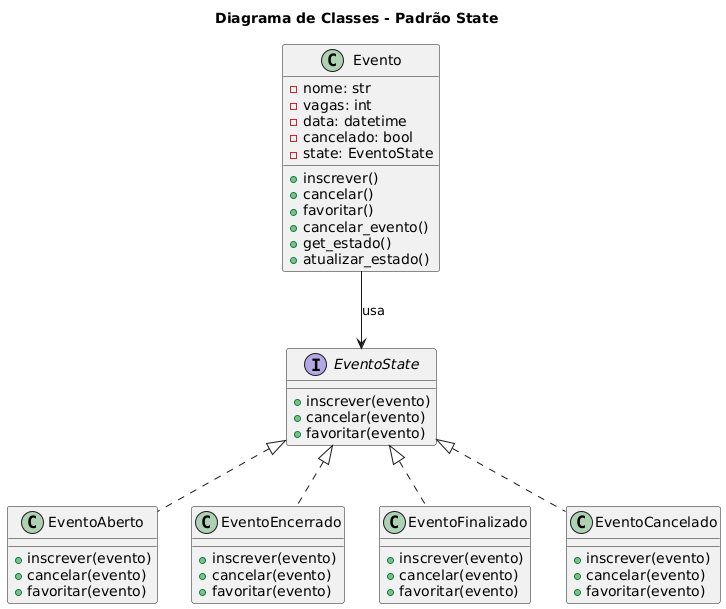

The diagram above was rendered by PlantUML. Its source (embedded in the PNG):
@startuml
title Diagrama de Classes - Padrão State

interface EventoState {
    +inscrever(evento)
    +cancelar(evento)
    +favoritar(evento)
}

class EventoAberto {
    +inscrever(evento)
    +cancelar(evento)
    +favoritar(evento)
}

class EventoEncerrado {
    +inscrever(evento)
    +cancelar(evento)
    +favoritar(evento)
}

class EventoFinalizado {
    +inscrever(evento)
    +cancelar(evento)
    +favoritar(evento)
}

class EventoCancelado {
    +inscrever(evento)
    +cancelar(evento)
    +favoritar(evento)
}

class Evento {
    - nome: str
    - vagas: int
    - data: datetime
    - cancelado: bool
    - state: EventoState
    +inscrever()
    +cancelar()
    +favoritar()
    +cancelar_evento()
    +get_estado()
    +atualizar_estado()
}

EventoState <|.. EventoAberto
EventoState <|.. EventoEncerrado
EventoState <|.. EventoFinalizado
EventoState <|.. EventoCancelado

Evento --> EventoState : usa
@enduml